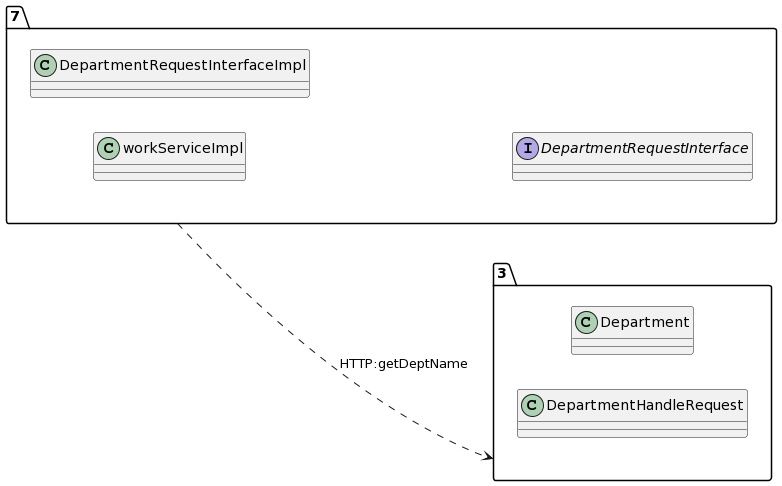

The diagram above was rendered by PlantUML. Its source (embedded in the PNG):
@startuml
allow_mixing
left to right direction
package "7"{
class workServiceImpl
class DepartmentRequestInterfaceImpl
interface DepartmentRequestInterface

}
package "3"{
class Department
class DepartmentHandleRequest

}
"7" ..> "3":HTTP:getDeptName
@enduml